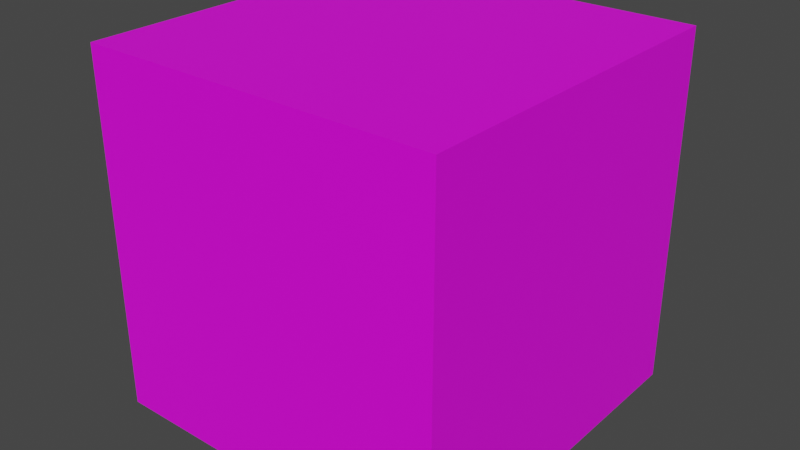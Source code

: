 # Source: head.blend  (saved by Blender 3.5.10; exported with 4.5.12 LTS)
import bpy
from mathutils import Matrix  # noqa: F401  (used for matrix-valued properties, if any)

bpy.ops.wm.read_factory_settings(use_empty=True)
scene = bpy.context.scene
scene.name = 'Scene'

# ---- collections
col_collection = bpy.data.collections.new('Collection'); scene.collection.children.link(col_collection)

# ---- images (referenced by path relative to the original .blend; pixels are not part of the script)
import os
ASSET_DIR = os.environ.get("B2B_ASSET_DIR", "")  # directory of the original .blend (textures are referenced by path, not embedded)
HERE = os.path.dirname(os.path.abspath(__file__))  # packed textures are extracted next to this script under _unpacked/

def load_image(name, relpath, width, height, colorspace="sRGB"):
    """Load a texture the original file referenced (path relative to the .blend, or extracted next to this script)."""
    p = next((c for c in (os.path.join(HERE, relpath), os.path.join(ASSET_DIR, relpath)) if relpath and os.path.exists(c)), "")
    if p:
        img = bpy.data.images.load(p, check_existing=True)
        img.name = name
    else:  # same state as the original file: an image datablock whose file is absent (Cycles renders it pink)
        img = bpy.data.images.new(name, width, height)
        img.source = "FILE"
        img.filepath = "//" + (relpath or name)
    img.colorspace_settings.name = colorspace
    return img
img_head = load_image('head', 'head.png', 1024, 1024, 'sRGB')

# ---- materials (node trees are filled in below, after node groups)
mat_material = bpy.data.materials.new('Material')
mat_material.alpha_threshold = 0.0
mat_material.use_transparent_shadow = False
mat_material.roughness = 0.5
mat_material.line_color = (0.0, 0.0, 0.0, 1.0)

# ---- material node trees
mat_material.use_nodes = True; mat_material.node_tree.nodes.clear()
_N = mat_material.node_tree.nodes; _L = mat_material.node_tree.links
n0 = _N.new('ShaderNodeOutputMaterial'); n0.name = 'Material Output'; n0.location = (300, 300)
n1 = _N.new('ShaderNodeBsdfPrincipled'); n1.name = 'Principled BSDF'; n1.location = (10, 300)
n1.distribution = 'GGX'
n1.subsurface_method = 'RANDOM_WALK_SKIN'
n1.inputs[3].default_value = 1.45
n1.inputs[27].default_value = (0.0, 0.0, 0.0, 1.0)
n1.inputs[28].default_value = 1.0
n2 = _N.new('ShaderNodeTexImage'); n2.name = '画像テクスチャ'; n2.location = (-280, 275)
n2.image = img_head
_L.new(n1.outputs[0], n0.inputs[0])
_L.new(n2.outputs[0], n1.inputs[0])
n0.is_active_output = True

# ---- world
world_world = bpy.data.worlds.new('World'); scene.world = world_world
world_world.use_nodes = True; world_world.node_tree.nodes.clear()
_N = world_world.node_tree.nodes; _L = world_world.node_tree.links
n0 = _N.new('ShaderNodeOutputWorld'); n0.name = 'World Output'; n0.location = (300, 300)
n1 = _N.new('ShaderNodeBackground'); n1.name = 'Background'; n1.location = (10, 300)
n1.inputs[0].default_value = (0.05088, 0.05088, 0.05088, 1.0)
_L.new(n1.outputs[0], n0.inputs[0])
n0.is_active_output = True
world_world.color = (0.05088, 0.05088, 0.05088)
world_world.use_sun_shadow = False
world_world.sun_shadow_jitter_overblur = 0.0

# ---- meshes
me_cube = bpy.data.meshes.new('Cube')
me_cube.from_pydata([(1.0, 1.0, 1.0), (1.0, 1.0, -1.0), (1.0, -1.0, 1.0), (1.0, -1.0, -1.0), (-1.0, 1.0, 1.0), (-1.0, 1.0, -1.0), (-1.0, -1.0, 1.0), (-1.0, -1.0, -1.0)], [], [(0, 4, 6, 2), (3, 2, 6, 7), (7, 6, 4, 5), (5, 1, 3, 7), (1, 0, 2, 3), (5, 4, 0, 1)])
_uv = me_cube.uv_layers.new(name='UVMap')
_uv.uv.foreach_set('vector', [0.625, 0.5, 0.875, 0.5, 0.875, 0.75, 0.625, 0.75, 0.375, 0.75, 0.625, 0.75, 0.625, 1.0, 0.375, 1.0, 0.375, 0.0, 0.625, 0.0, 0.625, 0.25, 0.375, 0.25, 0.125, 0.5, 0.375, 0.5, 0.375, 0.75, 0.125, 0.75, 0.375, 0.5, 0.625, 0.5, 0.625, 0.75, 0.375, 0.75, 0.375, 0.25, 0.625, 0.25, 0.625, 0.5, 0.375, 0.5])
me_cube.materials.append(mat_material)
me_cube.use_mirror_vertex_groups = False
me_cube.update()

# ---- objects
ob_cube = bpy.data.objects.new('Cube', me_cube)

# ---- transforms, parenting, visibility, modifiers, constraints
ob_cube.location = (0.0, 0.0, 0.0)
ob_cube.lock_rotations_4d = False
ob_cube.empty_display_type = 'ARROWS'
ob_cube.lineart.crease_threshold = 0.0

# ---- collection membership
col_collection.objects.link(ob_cube)

# ---- scene / render settings (as saved in the file)
scene.frame_start = 1; scene.frame_end = 250; scene.frame_set(1)
scene.render.engine = 'BLENDER_EEVEE_NEXT'
scene.cycles.sampling_pattern = 'TABULATED_SOBOL'
scene.view_settings.view_transform = 'Filmic'
bpy.context.view_layer.update()

# ---- added for rendering (the .blend has no active camera and no usable light): camera, sun
cam_auto = bpy.data.cameras.new('AutoCamera')
cam_auto.lens = 50.0
cam_auto.sensor_width = 36.0
cam_auto.clip_end = 1000.0
ob_auto_camera = bpy.data.objects.new('AutoCamera', cam_auto)
scene.collection.objects.link(ob_auto_camera)
ob_auto_camera.location = (3.20507, -3.84609, 2.56406)
ob_auto_camera.rotation_euler = (1.09748, -7.21219e-08, 0.694738)
scene.camera = ob_auto_camera
light_auto_sun = bpy.data.lights.new('AutoSun', 'SUN')
light_auto_sun.energy = 3.0
light_auto_sun.angle = 0.0523599
ob_auto_sun = bpy.data.objects.new('AutoSun', light_auto_sun)
scene.collection.objects.link(ob_auto_sun)
ob_auto_sun.rotation_euler = (0.872665, 0.174533, 0.523599)
bpy.context.view_layer.update()
